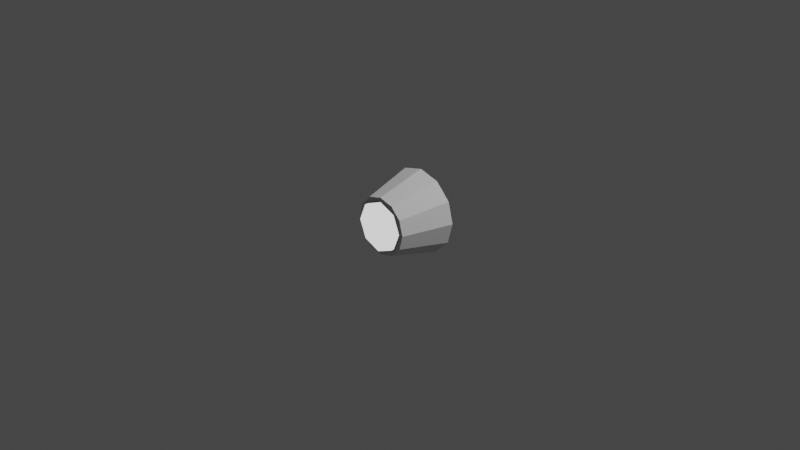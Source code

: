 # Source: Crew_Pod_09375_IVA.blend  (saved by Blender 3.1.7; exported with 4.5.12 LTS)
import bpy
from mathutils import Matrix  # noqa: F401  (used for matrix-valued properties, if any)

bpy.ops.wm.read_factory_settings(use_empty=True)
scene = bpy.context.scene
scene.name = 'Scene'

# ---- collections
col_collection = bpy.data.collections.new('Collection'); scene.collection.children.link(col_collection)

# ---- materials (node trees are filled in below, after node groups)
mat_material_001 = bpy.data.materials.new('Material.001')
mat_material_001.use_transparent_shadow = False

# ---- node groups
ng_color4 = bpy.data.node_groups.new('Color4', 'ShaderNodeTree')
_s = ng_color4.interface.new_socket(name='Color', in_out='OUTPUT', socket_type='NodeSocketColor')
_s = ng_color4.interface.new_socket(name='Alpha', in_out='OUTPUT', socket_type='NodeSocketFloat')
_s = ng_color4.interface.new_socket(name='Color', in_out='INPUT', socket_type='NodeSocketColor')
_s = ng_color4.interface.new_socket(name='Alpha', in_out='INPUT', socket_type='NodeSocketFloat')
_s.min_value = 1.0
_N = ng_color4.nodes; _L = ng_color4.links
n0 = _N.new('NodeGroupInput'); n0.name = 'Group Input'; n0.location = (-403, 18)
n1 = _N.new('NodeGroupOutput'); n1.name = 'Group Output'; n1.location = (154, 24)
_L.new(n0.outputs[1], n1.inputs[1])
_L.new(n0.outputs[0], n1.inputs[0])
n1.is_active_output = True

# ---- material node trees
mat_material_001.use_nodes = True; mat_material_001.node_tree.nodes.clear()
_N = mat_material_001.node_tree.nodes; _L = mat_material_001.node_tree.links
n0 = _N.new('ShaderNodeOutputMaterial'); n0.name = 'Material Output'; n0.location = (300, 300)
n1 = _N.new('ShaderNodeMixShader'); n1.name = 'Mix Shader'; n1.location = (19, 220)
n2 = _N.new('ShaderNodeLightPath'); n2.name = 'Light Path'; n2.location = (-232, 180)
n2.hide = True
n3 = _N.new('ShaderNodeEmission'); n3.name = 'Emission'; n3.location = (-210, 127)
n3.hide = True
n4 = _N.new('ShaderNodeGroup'); n4.name = '_Color'; n4.location = (-420, 126)
n4.label = '_Color'
n4.hide = True
n4.node_tree = ng_color4
n4.inputs[0].default_value = (1.0, 1.0, 1.0, 1.0)
n4.inputs[1].default_value = 1.0
_L.new(n1.outputs[0], n0.inputs[0])
_L.new(n2.outputs[0], n1.inputs[0])
_L.new(n3.outputs[0], n1.inputs[2])
_L.new(n4.outputs[0], n3.inputs[0])
_L.new(n4.outputs[1], n3.inputs[1])
n0.is_active_output = True

# ---- world
world_world = bpy.data.worlds.new('World'); scene.world = world_world
world_world.use_nodes = True; world_world.node_tree.nodes.clear()
_N = world_world.node_tree.nodes; _L = world_world.node_tree.links
n0 = _N.new('ShaderNodeOutputWorld'); n0.name = 'World Output'; n0.location = (300, 300)
n1 = _N.new('ShaderNodeBackground'); n1.name = 'Background'; n1.location = (10, 300)
n1.inputs[0].default_value = (0.05088, 0.05088, 0.05088, 1.0)
_L.new(n1.outputs[0], n0.inputs[0])
n0.is_active_output = True
world_world.color = (0.05088, 0.05088, 0.05088)
world_world.use_sun_shadow = False
world_world.sun_shadow_jitter_overblur = 0.0

# ---- cameras
cam_camera = bpy.data.cameras.new('Camera')
cam_camera.clip_end = 100.0
cam_camera.ortho_scale = 7.314

# ---- lights
light_light = bpy.data.lights.new('Light', 'POINT')
light_light.transmission_factor = 0.0
light_light.energy = 1000.0
light_light.shadow_soft_size = 0.1
light_light.shadow_maximum_resolution = 0.006
light_light.use_absolute_resolution = True

# ---- meshes
me_cylinder = bpy.data.meshes.new('Cylinder')
me_cylinder.from_pydata([(-1.464e-08, 0.3005, 0.4609), (-1.932e-08, -0.254, 0.2617), (0.2305, 0.3005, 0.3992), (0.1309, -0.254, 0.2266), (0.3992, 0.3005, 0.2305), (0.2266, -0.254, 0.1309), (0.4609, 0.3005, 3.735e-09), (0.2617, -0.254, -3.568e-08), (0.3992, 0.3005, -0.2305), (0.2266, -0.254, -0.1309), (0.2305, 0.3005, -0.3992), (0.1309, -0.254, -0.2266), (-5.493e-08, 0.3005, -0.4609), (-4.615e-08, -0.254, -0.2617), (-0.2305, 0.3005, -0.3992), (-0.1309, -0.254, -0.2266), (-0.3992, 0.3005, -0.2305), (-0.2266, -0.254, -0.1309), (-0.4609, 0.3005, 5.868e-08), (-0.2617, -0.254, -3.867e-09), (-0.3992, 0.3005, 0.2305), (-0.2266, -0.254, 0.1309), (-0.2305, 0.3005, 0.3992), (-0.1309, -0.254, 0.2266), (0.1583, -0.254, 0.2742), (-2.016e-08, -0.254, 0.3166), (0.2742, -0.254, 0.1583), (0.3166, -0.254, -4.161e-08), (0.2742, -0.254, -0.1583), (0.1583, -0.254, -0.2742), (-4.784e-08, -0.254, -0.3166), (-0.1583, -0.254, -0.2742), (-0.2742, -0.254, -0.1583), (-0.3166, -0.254, -3.867e-09), (-0.2742, -0.254, 0.1583), (-0.1583, -0.254, 0.2742)], [], [(0, 2, 24, 25), (2, 4, 26, 24), (4, 6, 27, 26), (6, 8, 28, 27), (8, 10, 29, 28), (10, 12, 30, 29), (12, 14, 31, 30), (14, 16, 32, 31), (16, 18, 33, 32), (18, 20, 34, 33), (20, 22, 35, 34), (22, 0, 25, 35), (0, 22, 20, 18, 16, 14, 12, 10, 8, 6, 4, 2), (3, 1, 25, 24), (5, 3, 24, 26), (7, 5, 26, 27), (9, 7, 27, 28), (11, 9, 28, 29), (13, 11, 29, 30), (15, 13, 30, 31), (17, 15, 31, 32), (19, 17, 32, 33), (21, 19, 33, 34), (23, 21, 34, 35), (1, 23, 35, 25)])
_uv = me_cylinder.uv_layers.new(name='UVMap')
_uv.uv.foreach_set('vector', [1.0, 0.5, 0.9167, 0.5, 0.9167, 1.0, 1.0, 1.0, 0.9167, 0.5, 0.8333, 0.5, 0.8333, 1.0, 0.9167, 1.0, 0.8333, 0.5, 0.75, 0.5, 0.75, 1.0, 0.8333, 1.0, 0.75, 0.5, 0.6667, 0.5, 0.6667, 1.0, 0.75, 1.0, 0.6667, 0.5, 0.5833, 0.5, 0.5833, 1.0, 0.6667, 1.0, 0.5833, 0.5, 0.5, 0.5, 0.5, 1.0, 0.5833, 1.0, 0.5, 0.5, 0.4167, 0.5, 0.4167, 1.0, 0.5, 1.0, 0.4167, 0.5, 0.3333, 0.5, 0.3333, 1.0, 0.4167, 1.0, 0.3333, 0.5, 0.25, 0.5, 0.25, 1.0, 0.3333, 1.0, 0.25, 0.5, 0.1667, 0.5, 0.1667, 1.0, 0.25, 1.0, 0.1667, 0.5, 0.08333, 0.5, 0.08333, 1.0, 0.1667, 1.0, 0.08333, 0.5, 7.451e-08, 0.5, 7.451e-08, 1.0, 0.08333, 1.0, 0.75, 0.49, 0.63, 0.4578, 0.5422, 0.37, 0.51, 0.25, 0.5422, 0.13, 0.63, 0.04215, 0.75, 0.01, 0.87, 0.04215, 0.9578, 0.13, 0.99, 0.25, 0.9578, 0.37, 0.87, 0.4578, 0.3492, 0.4218, 0.25, 0.4484, 0.25, 0.49, 0.37, 0.4578, 0.4218, 0.3492, 0.3492, 0.4218, 0.37, 0.4578, 0.4578, 0.37, 0.4484, 0.25, 0.4218, 0.3492, 0.4578, 0.37, 0.49, 0.25, 0.4218, 0.1508, 0.4484, 0.25, 0.49, 0.25, 0.4578, 0.13, 0.3492, 0.07819, 0.4218, 0.1508, 0.4578, 0.13, 0.37, 0.04215, 0.25, 0.05161, 0.3492, 0.07819, 0.37, 0.04215, 0.25, 0.01, 0.1508, 0.07819, 0.25, 0.05161, 0.25, 0.01, 0.13, 0.04215, 0.07819, 0.1508, 0.1508, 0.07819, 0.13, 0.04215, 0.04215, 0.13, 0.05161, 0.25, 0.07819, 0.1508, 0.04215, 0.13, 0.01, 0.25, 0.07819, 0.3492, 0.05161, 0.25, 0.01, 0.25, 0.04215, 0.37, 0.1508, 0.4218, 0.07819, 0.3492, 0.04215, 0.37, 0.13, 0.4578, 0.25, 0.4484, 0.1508, 0.4218, 0.13, 0.4578, 0.25, 0.49])
me_cylinder.use_remesh_fix_poles = True
me_cylinder.use_remesh_preserve_attributes = False
me_cylinder.update()
me_cutout = bpy.data.meshes.new('cutout')
me_cutout.from_pydata([(-0.1768, -0.1768, 0.006614), (-0.1768, -0.1768, -0.03006), (5.549e-09, -0.25, -0.03006), (4.412e-08, -0.25, 0.006614), (-0.1768, 0.1768, 0.006614), (-0.1768, 0.1768, -0.03006), (-0.25, 1.413e-08, -0.03006), (-0.25, -4.515e-08, 0.006614), (0.25, -3.124e-08, 0.006614), (0.25, 2.804e-08, -0.03006), (0.1768, 0.1768, -0.03006), (0.1768, 0.1768, 0.006614), (4.412e-08, -0.25, 0.006614), (5.549e-09, -0.25, -0.03006), (0.1768, -0.1768, -0.03006), (0.1768, -0.1768, 0.006614), (-0.25, -4.515e-08, 0.006614), (-0.25, 1.413e-08, -0.03006), (-0.1768, -0.1768, -0.03006), (-0.1768, -0.1768, 0.006614), (2.227e-08, 0.25, 0.006614), (-1.631e-08, 0.25, -0.03006), (-0.1768, 0.1768, -0.03006), (-0.1768, 0.1768, 0.006614), (0.1768, 0.1768, 0.006614), (0.1768, 0.1768, -0.03006), (-1.631e-08, 0.25, -0.03006), (2.227e-08, 0.25, 0.006614), (2.227e-08, 0.25, 0.006614), (-0.25, -4.515e-08, 0.006614), (4.412e-08, -0.25, 0.006614), (0.1768, 0.1768, 0.006614), (2.227e-08, 0.25, 0.006614), (-0.1768, 0.1768, 0.006614), (-0.25, -4.515e-08, 0.006614), (-0.1768, -0.1768, 0.006614), (4.412e-08, -0.25, 0.006614), (4.412e-08, -0.25, 0.006614), (0.1768, -0.1768, 0.006614), (0.25, -3.124e-08, 0.006614), (0.1768, 0.1768, 0.006614), (-0.25, 1.413e-08, -0.03006), (-1.631e-08, 0.25, -0.03006), (0.25, 2.804e-08, -0.03006), (-0.1768, -0.1768, -0.03006), (-0.25, 1.413e-08, -0.03006), (-0.1768, 0.1768, -0.03006), (-1.631e-08, 0.25, -0.03006), (-1.631e-08, 0.25, -0.03006), (0.1768, 0.1768, -0.03006), (0.25, 2.804e-08, -0.03006), (0.1768, -0.1768, -0.03006), (5.549e-09, -0.25, -0.03006), (-0.1768, -0.1768, -0.03006), (0.1768, -0.1768, 0.006614), (0.1768, -0.1768, -0.03006), (0.25, 2.804e-08, -0.03006), (0.25, -3.124e-08, 0.006614)], [], [(0, 1, 2), (0, 2, 3), (5, 6, 4), (6, 7, 4), (9, 10, 8), (10, 11, 8), (13, 14, 12), (14, 15, 12), (17, 18, 16), (18, 19, 16), (21, 22, 20), (22, 23, 20), (25, 26, 24), (26, 27, 24), (29, 30, 28), (30, 31, 28), (33, 34, 32), (35, 36, 34), (38, 39, 37), (40, 37, 39), (42, 43, 41), (43, 44, 41), (46, 47, 45), (49, 50, 48), (51, 52, 50), (53, 50, 52), (55, 56, 54), (56, 57, 54)])
_uv = me_cutout.uv_layers.new(name='UVMap')
_uv.uv.foreach_set('vector', [0.0, 0.0, 0.0, 0.0, 0.0, 0.0, 0.0, 0.0, 0.0, 0.0, 0.0, 0.0, 0.0, 0.0, 0.0, 0.0, 0.0, 0.0, 0.0, 0.0, 0.0, 0.0, 0.0, 0.0, 0.0, 0.0, 0.0, 0.0, 0.0, 0.0, 0.0, 0.0, 0.0, 0.0, 0.0, 0.0, 0.0, 0.0, 0.0, 0.0, 0.0, 0.0, 0.0, 0.0, 0.0, 0.0, 0.0, 0.0, 0.0, 0.0, 0.0, 0.0, 0.0, 0.0, 0.0, 0.0, 0.0, 0.0, 0.0, 0.0, 0.0, 0.0, 0.0, 0.0, 0.0, 0.0, 0.0, 0.0, 0.0, 0.0, 0.0, 0.0, 0.0, 0.0, 0.0, 0.0, 0.0, 0.0, 0.0, 0.0, 0.0, 0.0, 0.0, 0.0, 0.0, 0.0, 0.0, 0.0, 0.0, 0.0, 0.0, 0.0, 0.0, 0.0, 0.0, 0.0, 0.0, 0.0, 0.0, 0.0, 0.0, 0.0, 0.0, 0.0, 0.0, 0.0, 0.0, 0.0, 0.0, 0.0, 0.0, 0.0, 0.0, 0.0, 0.0, 0.0, 0.0, 0.0, 0.0, 0.0, 0.0, 0.0, 0.0, 0.0, 0.0, 0.0, 0.0, 0.0, 0.0, 0.0, 0.0, 0.0, 0.0, 0.0, 0.0, 0.0, 0.0, 0.0, 0.0, 0.0, 0.0, 0.0, 0.0, 0.0, 0.0, 0.0, 0.0, 0.0, 0.0, 0.0, 0.0, 0.0, 0.0, 0.0, 0.0, 0.0, 0.0, 0.0, 0.0, 0.0, 0.0, 0.0, 0.0, 0.0, 0.0, 0.0, 0.0, 0.0])
me_cutout.materials.append(mat_material_001)
me_cutout.use_remesh_fix_poles = True
me_cutout.use_remesh_preserve_attributes = False
me_cutout.update()
me_cutout.normals_split_custom_set([tuple(v) for v in zip(*[iter([-0.3827, -0.9239, -1.062e-06, -0.3827, -0.9239, -1.062e-06, -0.3827, -0.9239, -1.062e-06, -0.3827, -0.9239, -1.499e-06, -0.3827, -0.9239, -1.499e-06, -0.3827, -0.9239, -1.499e-06, -0.9239, 0.3827, 1.327e-06, -0.9239, 0.3827, 1.327e-06, -0.9239, 0.3827, 1.327e-06, -0.9239, 0.3827, 1.725e-06, -0.9239, 0.3827, 1.725e-06, -0.9239, 0.3827, 1.725e-06, 0.9239, 0.3827, -5.309e-07, 0.9239, 0.3827, -5.309e-07, 0.9239, 0.3827, -5.309e-07, 0.9239, 0.3827, 0.0, 0.9239, 0.3827, 0.0, 0.9239, 0.3827, 0.0, 0.3827, -0.9239, -1.062e-06, 0.3827, -0.9239, -1.062e-06, 0.3827, -0.9239, -1.062e-06, 0.3827, -0.9239, -3.185e-06, 0.3827, -0.9239, -3.185e-06, 0.3827, -0.9239, -3.185e-06, -0.9239, -0.3827, 3.982e-07, -0.9239, -0.3827, 3.982e-07, -0.9239, -0.3827, 3.982e-07, -0.9239, -0.3827, 1.327e-07, -0.9239, -0.3827, 1.327e-07, -0.9239, -0.3827, 1.327e-07, -0.3827, 0.9239, 3.185e-06, -0.3827, 0.9239, 3.185e-06, -0.3827, 0.9239, 3.185e-06, -0.3827, 0.9239, 2.124e-06, -0.3827, 0.9239, 2.124e-06, -0.3827, 0.9239, 2.124e-06, 0.3827, 0.9239, 1.062e-06, 0.3827, 0.9239, 1.062e-06, 0.3827, 0.9239, 1.062e-06, 0.3827, 0.9239, 0.0, 0.3827, 0.9239, 0.0, 0.3827, 0.9239, 0.0, 3.725e-09, 0.0, 1.0, 3.725e-09, 0.0, 1.0, 3.725e-09, 0.0, 1.0, 1.976e-09, 0.0, 1.0, 1.976e-09, 0.0, 1.0, 1.976e-09, 0.0, 1.0, -8.994e-09, 0.0, 1.0, -8.994e-09, 0.0, 1.0, -8.994e-09, 0.0, 1.0, 0.0, 0.0, 1.0, 0.0, 0.0, 1.0, 0.0, 0.0, 1.0, 8.994e-09, 0.0, 1.0, 8.994e-09, 0.0, 1.0, 8.994e-09, 0.0, 1.0, -3.725e-09, 0.0, 1.0, -3.725e-09, 0.0, 1.0, -3.725e-09, 0.0, 1.0, 8.212e-09, 0.0, -1.0, 8.212e-09, 0.0, -1.0, 8.212e-09, 0.0, -1.0, 0.0, 0.0, -1.0, 0.0, 0.0, -1.0, 0.0, 0.0, -1.0, 0.0, 0.0, -1.0, 0.0, 0.0, -1.0, 0.0, 0.0, -1.0, 0.0, 0.0, -1.0, 0.0, 0.0, -1.0, 0.0, 0.0, -1.0, 0.0, 0.0, -1.0, 0.0, 0.0, -1.0, 0.0, 0.0, -1.0, 0.0, 0.0, -1.0, 0.0, 0.0, -1.0, 0.0, 0.0, -1.0, 0.9239, -0.3827, -1.327e-06, 0.9239, -0.3827, -1.327e-06, 0.9239, -0.3827, -1.327e-06, 0.9239, -0.3827, -1.858e-06, 0.9239, -0.3827, -1.858e-06, 0.9239, -0.3827, -1.858e-06])] * 3)])

# ---- objects
ob_light = bpy.data.objects.new('Light', light_light)
ob_camera = bpy.data.objects.new('Camera', cam_camera)
ob_freeiva = bpy.data.objects.new('FreeIva', None)
ob_shellcollider = bpy.data.objects.new('shellCollider', me_cylinder)
ob_cutout = bpy.data.objects.new('cutout', me_cutout)

# ---- transforms, parenting, visibility, modifiers, constraints
ob_light.location = (4.076, 1.005, 5.904)
ob_light.rotation_euler = (0.6503, 0.05522, 1.866)
ob_light.lock_rotations_4d = False
ob_light.empty_display_type = 'ARROWS'
ob_light.color = (0.0, 0.0, 0.0, 0.0)
ob_light.lineart.crease_threshold = 0.0
ob_camera.location = (7.359, -6.926, 4.958)
ob_camera.rotation_euler = (1.109, 0.0, 0.8149)
ob_camera.lock_rotations_4d = False
ob_camera.empty_display_type = 'ARROWS'
ob_camera.color = (0.0, 0.0, 0.0, 0.0)
ob_camera.display_type = 'WIRE'
ob_camera.lineart.crease_threshold = 0.0
ob_freeiva.location = (0.0, 0.0, 0.0)
ob_shellcollider.parent = ob_freeiva
ob_shellcollider.location = (0.0, 0.0, 0.0)
ob_cutout.parent = ob_freeiva
ob_cutout.location = (0.0, -0.2597, 0.0)
ob_cutout.rotation_mode = 'QUATERNION'
ob_cutout.rotation_quaternion = (3.091e-08, 3.091e-08, -0.7071, -0.7071)
ob_cutout.scale = (1.07, 1.07, 1.0)

# ---- collection membership
col_collection.objects.link(ob_light)
col_collection.objects.link(ob_camera)
col_collection.objects.link(ob_freeiva)
col_collection.objects.link(ob_shellcollider)
col_collection.objects.link(ob_cutout)

# ---- scene / render settings (as saved in the file)
scene.camera = ob_camera
scene.frame_start = 1; scene.frame_end = 250; scene.frame_set(1)
scene.render.engine = 'BLENDER_EEVEE_NEXT'
scene.cycles.sampling_pattern = 'TABULATED_SOBOL'
scene.cycles.use_light_tree = False
scene.view_settings.view_transform = 'Filmic'
bpy.context.view_layer.update()
